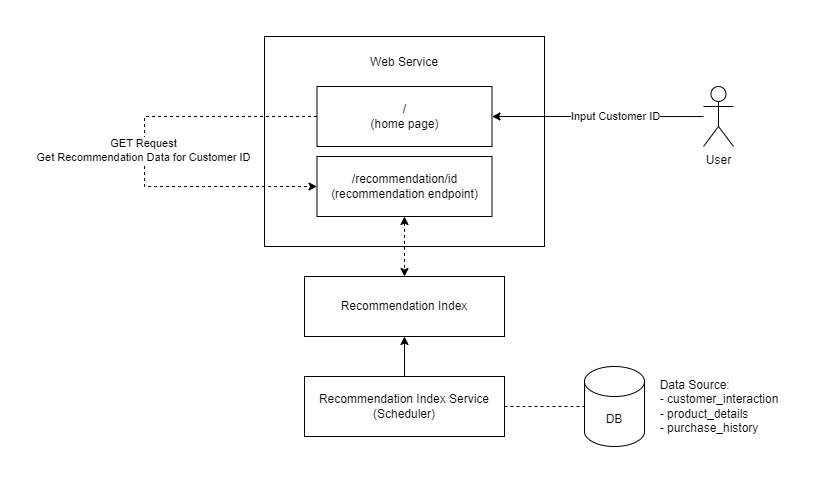

The diagram above was exported from draw.io. Its source (the exported page's mxGraphModel, read from the mxfile embedded in the PNG):
<mxGraphModel dx="1105" dy="569" grid="1" gridSize="10" guides="1" tooltips="1" connect="1" arrows="1" fold="1" page="1" pageScale="1" pageWidth="850" pageHeight="1100" math="0" shadow="0">
  <root>
    <mxCell id="0" />
    <mxCell id="1" parent="0" />
    <mxCell id="itxRhXyRjCvU3o2yoGZi-9" style="edgeStyle=orthogonalEdgeStyle;rounded=0;orthogonalLoop=1;jettySize=auto;html=1;endArrow=none;endFill=0;dashed=1;" edge="1" parent="1" source="itxRhXyRjCvU3o2yoGZi-4" target="itxRhXyRjCvU3o2yoGZi-7">
      <mxGeometry relative="1" as="geometry" />
    </mxCell>
    <mxCell id="itxRhXyRjCvU3o2yoGZi-20" style="edgeStyle=orthogonalEdgeStyle;rounded=0;orthogonalLoop=1;jettySize=auto;html=1;entryX=0.5;entryY=1;entryDx=0;entryDy=0;" edge="1" parent="1" source="itxRhXyRjCvU3o2yoGZi-4" target="itxRhXyRjCvU3o2yoGZi-19">
      <mxGeometry relative="1" as="geometry" />
    </mxCell>
    <mxCell id="itxRhXyRjCvU3o2yoGZi-4" value="Recommendation Index Service&lt;br&gt;(Scheduler)" style="rounded=0;whiteSpace=wrap;html=1;" vertex="1" parent="1">
      <mxGeometry x="280" y="540" width="200" height="60" as="geometry" />
    </mxCell>
    <mxCell id="itxRhXyRjCvU3o2yoGZi-5" value="" style="group" vertex="1" connectable="0" parent="1">
      <mxGeometry x="240" y="200" width="280" height="210" as="geometry" />
    </mxCell>
    <mxCell id="itxRhXyRjCvU3o2yoGZi-1" value="Web Service&lt;br&gt;&lt;br&gt;&lt;br&gt;&lt;br&gt;&lt;br&gt;&lt;br&gt;&lt;br&gt;&lt;br&gt;&lt;br&gt;&lt;br&gt;&lt;br&gt;&lt;br&gt;" style="rounded=0;whiteSpace=wrap;html=1;" vertex="1" parent="itxRhXyRjCvU3o2yoGZi-5">
      <mxGeometry width="280" height="210" as="geometry" />
    </mxCell>
    <mxCell id="itxRhXyRjCvU3o2yoGZi-13" style="edgeStyle=orthogonalEdgeStyle;rounded=0;orthogonalLoop=1;jettySize=auto;html=1;entryX=0;entryY=0.5;entryDx=0;entryDy=0;exitX=0;exitY=0.5;exitDx=0;exitDy=0;dashed=1;" edge="1" parent="itxRhXyRjCvU3o2yoGZi-5" source="itxRhXyRjCvU3o2yoGZi-2" target="itxRhXyRjCvU3o2yoGZi-3">
      <mxGeometry relative="1" as="geometry">
        <Array as="points">
          <mxPoint x="-120" y="80" />
          <mxPoint x="-120" y="150" />
        </Array>
      </mxGeometry>
    </mxCell>
    <mxCell id="itxRhXyRjCvU3o2yoGZi-14" value="GET Request&lt;br&gt;Get Recommendation Data for Customer ID" style="edgeLabel;html=1;align=center;verticalAlign=middle;resizable=0;points=[];" vertex="1" connectable="0" parent="itxRhXyRjCvU3o2yoGZi-13">
      <mxGeometry x="-0.0128" y="-2" relative="1" as="geometry">
        <mxPoint y="1" as="offset" />
      </mxGeometry>
    </mxCell>
    <mxCell id="itxRhXyRjCvU3o2yoGZi-2" value="/&lt;br&gt;(home page)" style="rounded=0;whiteSpace=wrap;html=1;" vertex="1" parent="itxRhXyRjCvU3o2yoGZi-5">
      <mxGeometry x="52.5" y="50" width="175" height="60" as="geometry" />
    </mxCell>
    <mxCell id="itxRhXyRjCvU3o2yoGZi-3" value="/recommendation/id&lt;br&gt;(recommendation endpoint)" style="rounded=0;whiteSpace=wrap;html=1;" vertex="1" parent="itxRhXyRjCvU3o2yoGZi-5">
      <mxGeometry x="52.5" y="120" width="175" height="60" as="geometry" />
    </mxCell>
    <mxCell id="itxRhXyRjCvU3o2yoGZi-7" value="DB" style="shape=cylinder3;whiteSpace=wrap;html=1;boundedLbl=1;backgroundOutline=1;size=15;" vertex="1" parent="1">
      <mxGeometry x="560" y="530" width="60" height="80" as="geometry" />
    </mxCell>
    <mxCell id="itxRhXyRjCvU3o2yoGZi-8" value="&lt;div style=&quot;text-align: left;&quot;&gt;&lt;span style=&quot;background-color: initial;&quot;&gt;Data Source:&lt;/span&gt;&lt;/div&gt;&lt;div style=&quot;text-align: left;&quot;&gt;&lt;span style=&quot;background-color: initial;&quot;&gt;- customer_interaction&lt;/span&gt;&lt;/div&gt;&lt;div style=&quot;text-align: left;&quot;&gt;&lt;span style=&quot;background-color: initial;&quot;&gt;- product_details&lt;/span&gt;&lt;/div&gt;&lt;div style=&quot;text-align: left;&quot;&gt;&lt;span style=&quot;background-color: initial;&quot;&gt;- purchase_history&lt;/span&gt;&lt;/div&gt;" style="text;html=1;strokeColor=none;fillColor=none;align=center;verticalAlign=middle;whiteSpace=wrap;rounded=0;" vertex="1" parent="1">
      <mxGeometry x="620" y="535" width="150" height="70" as="geometry" />
    </mxCell>
    <mxCell id="itxRhXyRjCvU3o2yoGZi-16" style="edgeStyle=orthogonalEdgeStyle;rounded=0;orthogonalLoop=1;jettySize=auto;html=1;entryX=1;entryY=0.5;entryDx=0;entryDy=0;" edge="1" parent="1" source="itxRhXyRjCvU3o2yoGZi-15" target="itxRhXyRjCvU3o2yoGZi-2">
      <mxGeometry relative="1" as="geometry">
        <Array as="points">
          <mxPoint x="660" y="280" />
          <mxPoint x="660" y="280" />
        </Array>
      </mxGeometry>
    </mxCell>
    <mxCell id="itxRhXyRjCvU3o2yoGZi-22" value="Input Customer ID" style="edgeLabel;html=1;align=center;verticalAlign=middle;resizable=0;points=[];" vertex="1" connectable="0" parent="itxRhXyRjCvU3o2yoGZi-16">
      <mxGeometry x="0.0312" y="-2" relative="1" as="geometry">
        <mxPoint x="21" y="1" as="offset" />
      </mxGeometry>
    </mxCell>
    <mxCell id="itxRhXyRjCvU3o2yoGZi-15" value="User" style="shape=umlActor;verticalLabelPosition=bottom;verticalAlign=top;html=1;outlineConnect=0;" vertex="1" parent="1">
      <mxGeometry x="679" y="250" width="30" height="60" as="geometry" />
    </mxCell>
    <mxCell id="itxRhXyRjCvU3o2yoGZi-19" value="Recommendation Index" style="rounded=0;whiteSpace=wrap;html=1;" vertex="1" parent="1">
      <mxGeometry x="280" y="440" width="200" height="60" as="geometry" />
    </mxCell>
    <mxCell id="itxRhXyRjCvU3o2yoGZi-21" style="edgeStyle=orthogonalEdgeStyle;rounded=0;orthogonalLoop=1;jettySize=auto;html=1;entryX=0.5;entryY=0;entryDx=0;entryDy=0;startArrow=classic;startFill=1;dashed=1;" edge="1" parent="1" source="itxRhXyRjCvU3o2yoGZi-3" target="itxRhXyRjCvU3o2yoGZi-19">
      <mxGeometry relative="1" as="geometry" />
    </mxCell>
  </root>
</mxGraphModel>